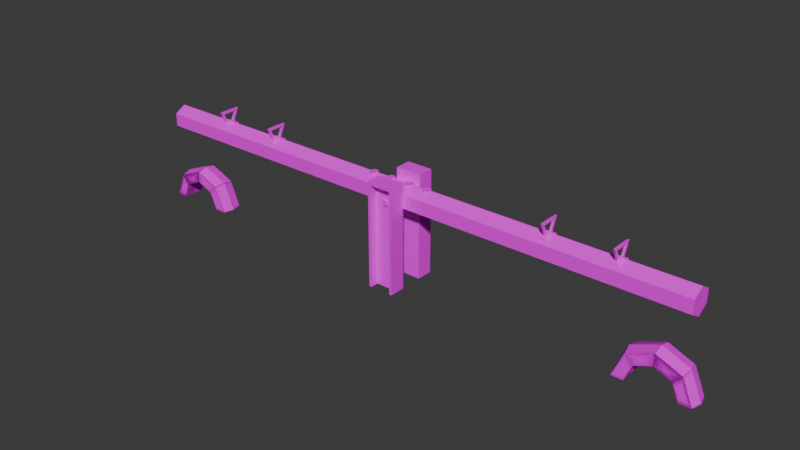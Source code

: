 # Source: Seesaw01.blend  (saved by Blender 4.1.24; exported with 4.5.12 LTS)
import bpy
from mathutils import Matrix  # noqa: F401  (used for matrix-valued properties, if any)

bpy.ops.wm.read_factory_settings(use_empty=True)
scene = bpy.context.scene
scene.name = 'Scene'

# ---- collections
col_collection = bpy.data.collections.new('Collection'); scene.collection.children.link(col_collection)

# ---- images (referenced by path relative to the original .blend; pixels are not part of the script)
import os
ASSET_DIR = os.environ.get("B2B_ASSET_DIR", "")  # directory of the original .blend (textures are referenced by path, not embedded)
HERE = os.path.dirname(os.path.abspath(__file__))  # packed textures are extracted next to this script under _unpacked/

def load_image(name, relpath, width, height, colorspace="sRGB"):
    """Load a texture the original file referenced (path relative to the .blend, or extracted next to this script)."""
    p = next((c for c in (os.path.join(HERE, relpath), os.path.join(ASSET_DIR, relpath)) if relpath and os.path.exists(c)), "")
    if p:
        img = bpy.data.images.load(p, check_existing=True)
        img.name = name
    else:  # same state as the original file: an image datablock whose file is absent (Cycles renders it pink)
        img = bpy.data.images.new(name, width, height)
        img.source = "FILE"
        img.filepath = "//" + (relpath or name)
    img.colorspace_settings.name = colorspace
    return img
img_seesawswing01_a_png = load_image('SeesawSwing01_a.png', 'SeesawSwing01_a.png', 1024, 1024, 'sRGB')

# ---- materials (node trees are filled in below, after node groups)
mat_material = bpy.data.materials.new('Material')
mat_material.alpha_threshold = 0.0
mat_material.use_transparent_shadow = False
mat_material.roughness = 0.5
mat_material.line_color = (0.0, 0.0, 0.0, 1.0)

# ---- material node trees
mat_material.use_nodes = True; mat_material.node_tree.nodes.clear()
_N = mat_material.node_tree.nodes; _L = mat_material.node_tree.links
n0 = _N.new('ShaderNodeOutputMaterial'); n0.name = 'Material Output'; n0.location = (300, 300)
n1 = _N.new('ShaderNodeBsdfPrincipled'); n1.name = 'Principled BSDF'; n1.location = (10, 300)
n1.inputs[3].default_value = 1.45
n1.inputs[13].default_value = 0.05
n2 = _N.new('ShaderNodeTexImage'); n2.name = 'Image Texture'; n2.location = (-280, 280)
n2.image = img_seesawswing01_a_png
n2.interpolation = 'Closest'
_L.new(n1.outputs[0], n0.inputs[0])
_L.new(n2.outputs[0], n1.inputs[0])
n0.is_active_output = True

# ---- world
world_world = bpy.data.worlds.new('World'); scene.world = world_world
world_world.use_nodes = True; world_world.node_tree.nodes.clear()
_N = world_world.node_tree.nodes; _L = world_world.node_tree.links
n0 = _N.new('ShaderNodeOutputWorld'); n0.name = 'World Output'; n0.location = (300, 300)
n1 = _N.new('ShaderNodeBackground'); n1.name = 'Background'; n1.location = (10, 300)
n1.inputs[0].default_value = (0.05088, 0.05088, 0.05088, 1.0)
_L.new(n1.outputs[0], n0.inputs[0])
n0.is_active_output = True
world_world.color = (0.05088, 0.05088, 0.05088)
world_world.use_sun_shadow = False
world_world.sun_shadow_jitter_overblur = 0.0

# ---- meshes
me_cylinder = bpy.data.meshes.new('Cylinder')
me_cylinder.from_pydata([(-4.4, 0.1732, 0.125), (4.4, 0.1732, 0.125), (-4.4, 0.1732, -0.075), (4.4, 0.1732, -0.075), (-4.4, -1.106e-08, -0.175), (4.4, -1.106e-08, -0.175), (-4.4, -0.1732, -0.075), (4.4, -0.1732, -0.075), (-4.4, -0.1732, 0.125), (4.4, -0.1732, 0.125), (-4.4, 3.844e-09, 0.225), (4.4, 3.844e-09, 0.225), (7.637e-09, -0.2982, 0.05), (7.637e-09, -0.3232, 0.05), (0.0433, -0.2982, 0.025), (0.0433, -0.3232, 0.025), (0.0433, -0.2982, -0.025), (0.0433, -0.3232, -0.025), (7.637e-09, -0.2982, -0.05), (7.637e-09, -0.3232, -0.05), (-0.0433, -0.2982, -0.025), (-0.0433, -0.3232, -0.025), (-0.0433, -0.2982, 0.025), (-0.0433, -0.3232, 0.025), (3.3, -0.125, 0.14), (3.3, -0.125, 0.1775), (3.3, 0.125, 0.14), (3.3, 0.125, 0.1775), (3.4, -0.125, 0.14), (3.4, -0.125, 0.1775), (3.4, 0.125, 0.14), (3.4, 0.125, 0.1775), (3.3, -3.607e-09, 0.14), (3.3, 3.844e-09, 0.24), (3.4, 3.844e-09, 0.14), (3.4, -3.607e-09, 0.24), (3.336, -0.07975, 0.2001), (3.364, -0.07975, 0.2001), (3.336, -0.04525, 0.2174), (3.364, -0.04525, 0.2174), (3.364, -0.1125, 0.359), (3.364, -0.1657, 0.3937), (3.336, -0.1657, 0.3937), (3.336, -0.1125, 0.359), (3.364, 1.082e-07, 0.3976), (3.336, 1.082e-07, 0.3976), (3.336, 1.082e-07, 0.359), (3.336, 0.07975, 0.2001), (3.364, 0.07975, 0.2001), (3.336, 0.04525, 0.2174), (3.364, 0.04525, 0.2174), (3.364, 0.1125, 0.359), (3.364, 0.1657, 0.3937), (3.336, 0.1657, 0.3937), (3.336, 0.1125, 0.359), (3.364, 1.082e-07, 0.359), (2.3, 0.125, 0.14), (2.3, 0.125, 0.1775), (2.3, -0.125, 0.14), (2.3, -0.125, 0.1775), (2.4, 0.125, 0.14), (2.4, 0.125, 0.1775), (2.4, -0.125, 0.14), (2.4, -0.125, 0.1775), (2.3, 1.325e-07, 0.14), (2.3, 1.251e-07, 0.24), (2.4, 1.251e-07, 0.14), (2.4, 1.325e-07, 0.24), (2.336, 0.07975, 0.2001), (2.364, 0.07975, 0.2001), (2.336, 0.04525, 0.2174), (2.364, 0.04525, 0.2174), (2.364, 0.1125, 0.359), (2.364, 0.1657, 0.3937), (2.336, 0.1657, 0.3937), (2.336, 0.1125, 0.359), (2.364, 2.077e-08, 0.3976), (2.336, 2.077e-08, 0.3976), (2.336, 2.077e-08, 0.359), (2.336, -0.07975, 0.2001), (2.364, -0.07975, 0.2001), (2.336, -0.04525, 0.2174), (2.364, -0.04525, 0.2174), (2.364, -0.1125, 0.359), (2.364, -0.1657, 0.3937), (2.336, -0.1657, 0.3937), (2.336, -0.1125, 0.359), (2.364, 2.077e-08, 0.359), (-3.3, -0.125, 0.14), (-3.3, -0.125, 0.1775), (-3.3, 0.125, 0.14), (-3.3, 0.125, 0.1775), (-3.4, -0.125, 0.14), (-3.4, -0.125, 0.1775), (-3.4, 0.125, 0.14), (-3.4, 0.125, 0.1775), (-3.3, -3.607e-09, 0.14), (-3.3, 3.844e-09, 0.24), (-3.4, 3.844e-09, 0.14), (-3.4, -3.607e-09, 0.24), (-3.336, -0.07975, 0.2001), (-3.364, -0.07975, 0.2001), (-3.336, -0.04525, 0.2174), (-3.364, -0.04525, 0.2174), (-3.364, -0.1125, 0.359), (-3.364, -0.1657, 0.3937), (-3.336, -0.1657, 0.3937), (-3.336, -0.1125, 0.359), (-3.364, 1.082e-07, 0.3976), (-3.336, 1.082e-07, 0.3976), (-3.336, 1.082e-07, 0.359), (-3.336, 0.07975, 0.2001), (-3.364, 0.07975, 0.2001), (-3.336, 0.04525, 0.2174), (-3.364, 0.04525, 0.2174), (-3.364, 0.1125, 0.359), (-3.364, 0.1657, 0.3937), (-3.336, 0.1657, 0.3937), (-3.336, 0.1125, 0.359), (-3.364, 1.082e-07, 0.359), (-2.3, 0.125, 0.14), (-2.3, 0.125, 0.1775), (-2.3, -0.125, 0.14), (-2.3, -0.125, 0.1775), (-2.4, 0.125, 0.14), (-2.4, 0.125, 0.1775), (-2.4, -0.125, 0.14), (-2.4, -0.125, 0.1775), (-2.3, 1.325e-07, 0.14), (-2.3, 1.251e-07, 0.24), (-2.4, 1.251e-07, 0.14), (-2.4, 1.325e-07, 0.24), (-2.336, 0.07975, 0.2001), (-2.364, 0.07975, 0.2001), (-2.336, 0.04525, 0.2174), (-2.364, 0.04525, 0.2174), (-2.364, 0.1125, 0.359), (-2.364, 0.1657, 0.3937), (-2.336, 0.1657, 0.3937), (-2.336, 0.1125, 0.359), (-2.364, 2.077e-08, 0.3976), (-2.336, 2.077e-08, 0.3976), (-2.336, 2.077e-08, 0.359), (-2.336, -0.07975, 0.2001), (-2.364, -0.07975, 0.2001), (-2.336, -0.04525, 0.2174), (-2.364, -0.04525, 0.2174), (-2.364, -0.1125, 0.359), (-2.364, -0.1657, 0.3937), (-2.336, -0.1657, 0.3937), (-2.336, -0.1125, 0.359), (-2.364, 2.077e-08, 0.359), (-0.4594, 0.06754, 0.225), (-0.4594, 0.06754, 0.1775), (0.4594, 0.06754, 0.1775), (0.4594, 0.06754, 0.225), (0.5071, 0.04776, 0.1775), (0.5071, 0.04776, 0.225), (0.5269, 2.033e-08, 0.1775), (0.5269, 2.033e-08, 0.225), (0.5071, -0.04776, 0.1775), (0.5071, -0.04776, 0.225), (0.4594, -0.06754, 0.1775), (0.4594, -0.06754, 0.225), (0.4116, -0.04776, 0.1775), (0.4116, -0.04776, 0.225), (0.3918, 2.033e-08, 0.1775), (0.3918, 2.033e-08, 0.225), (0.4116, 0.04776, 0.1775), (0.4116, 0.04776, 0.225), (-0.4116, 0.04776, 0.1775), (-0.4116, 0.04776, 0.225), (-0.3918, 2.033e-08, 0.1775), (-0.3918, 2.033e-08, 0.225), (-0.4116, -0.04776, 0.1775), (-0.4116, -0.04776, 0.225), (-0.4594, -0.06754, 0.1775), (-0.4594, -0.06754, 0.225), (-0.5071, -0.04776, 0.1775), (-0.5071, -0.04776, 0.225), (-0.5269, 2.033e-08, 0.1775), (-0.5269, 2.033e-08, 0.225), (-0.5071, 0.04776, 0.1775), (-0.5071, 0.04776, 0.225), (-0.1594, 0.06754, 0.225), (-0.1594, 0.06754, 0.1775), (-0.1116, 0.04776, 0.1775), (-0.1116, 0.04776, 0.225), (-0.09183, 2.033e-08, 0.1775), (-0.09183, 2.033e-08, 0.225), (-0.1116, -0.04776, 0.1775), (-0.1116, -0.04776, 0.225), (-0.1594, -0.06754, 0.1775), (-0.1594, -0.06754, 0.225), (-0.2071, -0.04776, 0.1775), (-0.2071, -0.04776, 0.225), (-0.2269, 2.033e-08, 0.1775), (-0.2269, 2.033e-08, 0.225), (-0.2071, 0.04776, 0.1775), (-0.2071, 0.04776, 0.225), (0.1594, 0.06754, 0.225), (0.1594, 0.06754, 0.1775), (0.2071, 0.04776, 0.1775), (0.2071, 0.04776, 0.225), (0.2269, 2.033e-08, 0.1775), (0.2269, 2.033e-08, 0.225), (0.2071, -0.04776, 0.1775), (0.2071, -0.04776, 0.225), (0.1594, -0.06754, 0.1775), (0.1594, -0.06754, 0.225), (0.1116, -0.04776, 0.1775), (0.1116, -0.04776, 0.225), (0.09184, 2.033e-08, 0.1775), (0.09184, 2.033e-08, 0.225), (0.1116, 0.04776, 0.1775), (0.1116, 0.04776, 0.225), (7.637e-09, 0.2982, 0.05), (7.637e-09, 0.3232, 0.05), (0.0433, 0.2982, 0.025), (0.0433, 0.3232, 0.025), (0.0433, 0.2982, -0.025), (0.0433, 0.3232, -0.025), (7.637e-09, 0.2982, -0.05), (7.637e-09, 0.3232, -0.05), (-0.0433, 0.2982, -0.025), (-0.0433, 0.3232, -0.025), (-0.0433, 0.2982, 0.025), (-0.0433, 0.3232, 0.025)], [], [(0, 1, 3, 2), (2, 3, 5, 4), (4, 5, 7, 6), (6, 7, 9, 8), (3, 1, 11, 9, 7, 5), (8, 9, 11, 10), (10, 11, 1, 0), (0, 2, 4, 6, 8, 10), (12, 13, 15, 14), (14, 15, 17, 16), (16, 17, 19, 18), (18, 19, 21, 20), (15, 13, 23, 21, 19, 17), (20, 21, 23, 22), (22, 23, 13, 12), (32, 33, 27, 26), (26, 27, 31, 30), (34, 35, 29, 28), (28, 29, 25, 24), (32, 34, 28, 24), (35, 33, 25, 29), (31, 27, 33, 35), (26, 30, 34, 32), (30, 31, 35, 34), (24, 25, 33, 32), (50, 49, 54, 51), (40, 43, 46, 55), (39, 38, 43, 40), (36, 37, 41, 42), (38, 36, 42, 43), (37, 39, 40, 41), (51, 54, 46, 55), (42, 41, 44, 45), (43, 42, 45, 46), (41, 40, 55, 44), (47, 48, 52, 53), (49, 47, 53, 54), (48, 50, 51, 52), (53, 52, 44, 45), (54, 53, 45, 46), (52, 51, 55, 44), (64, 65, 59, 58), (58, 59, 63, 62), (66, 67, 61, 60), (60, 61, 57, 56), (64, 66, 60, 56), (67, 65, 57, 61), (63, 59, 65, 67), (58, 62, 66, 64), (62, 63, 67, 66), (56, 57, 65, 64), (82, 81, 86, 83), (72, 75, 78, 87), (71, 70, 75, 72), (68, 69, 73, 74), (70, 68, 74, 75), (69, 71, 72, 73), (83, 86, 78, 87), (74, 73, 76, 77), (75, 74, 77, 78), (73, 72, 87, 76), (79, 80, 84, 85), (81, 79, 85, 86), (80, 82, 83, 84), (85, 84, 76, 77), (86, 85, 77, 78), (84, 83, 87, 76), (96, 90, 91, 97), (90, 94, 95, 91), (98, 92, 93, 99), (92, 88, 89, 93), (96, 88, 92, 98), (99, 93, 89, 97), (95, 99, 97, 91), (90, 96, 98, 94), (94, 98, 99, 95), (88, 96, 97, 89), (114, 115, 118, 113), (104, 119, 110, 107), (103, 104, 107, 102), (100, 106, 105, 101), (102, 107, 106, 100), (101, 105, 104, 103), (115, 119, 110, 118), (106, 109, 108, 105), (107, 110, 109, 106), (105, 108, 119, 104), (111, 117, 116, 112), (113, 118, 117, 111), (112, 116, 115, 114), (117, 109, 108, 116), (118, 110, 109, 117), (116, 108, 119, 115), (128, 122, 123, 129), (122, 126, 127, 123), (130, 124, 125, 131), (124, 120, 121, 125), (128, 120, 124, 130), (131, 125, 121, 129), (127, 131, 129, 123), (122, 128, 130, 126), (126, 130, 131, 127), (120, 128, 129, 121), (146, 147, 150, 145), (136, 151, 142, 139), (135, 136, 139, 134), (132, 138, 137, 133), (134, 139, 138, 132), (133, 137, 136, 135), (147, 151, 142, 150), (138, 141, 140, 137), (139, 142, 141, 138), (137, 140, 151, 136), (143, 149, 148, 144), (145, 150, 149, 143), (144, 148, 147, 146), (149, 141, 140, 148), (150, 142, 141, 149), (148, 140, 151, 147), (188, 189, 191, 190), (180, 181, 183, 182), (154, 155, 157, 156), (186, 187, 189, 188), (171, 152, 183, 181, 179, 177, 175, 173), (156, 157, 159, 158), (192, 193, 195, 194), (178, 179, 181, 180), (158, 159, 161, 160), (194, 195, 197, 196), (176, 177, 179, 178), (160, 161, 163, 162), (187, 184, 199, 197, 195, 193, 191, 189), (174, 175, 177, 176), (162, 163, 165, 164), (196, 197, 199, 198), (172, 173, 175, 174), (164, 165, 167, 166), (157, 155, 169, 167, 165, 163, 161, 159), (170, 171, 173, 172), (166, 167, 169, 168), (190, 191, 193, 192), (182, 183, 152, 153), (168, 169, 155, 154), (153, 152, 171, 170), (198, 199, 184, 185), (185, 184, 187, 186), (204, 205, 207, 206), (202, 203, 205, 204), (208, 209, 211, 210), (210, 211, 213, 212), (203, 200, 215, 213, 211, 209, 207, 205), (212, 213, 215, 214), (206, 207, 209, 208), (214, 215, 200, 201), (201, 200, 203, 202), (216, 217, 219, 218), (218, 219, 221, 220), (220, 221, 223, 222), (222, 223, 225, 224), (219, 217, 227, 225, 223, 221), (224, 225, 227, 226), (226, 227, 217, 216)])
_uv = me_cylinder.uv_layers.new(name='UVMap')
_uv.uv.foreach_set('vector', [1.0, 0.8, 0.0, 0.7983, 0.0, 0.6773, 1.0, 0.679, 1.0, 0.8252, 0.0, 0.8235, 0.0, 0.7277, 1.0, 0.7294, 1.0, 0.6471, 0.0, 0.6471, 0.0, 0.7345, 1.0, 0.7328, 1.0, 0.8252, 0.0, 0.8252, 0.0, 0.7345, 1.0, 0.7361, 0.2427, 0.7798, 0.2276, 0.8252, 0.2127, 0.7798, 0.2127, 0.6908, 0.2276, 0.6454, 0.2427, 0.6908, 1.0, 1.001, 0.0, 0.9992, 0.0, 0.9176, 1.0, 0.9193, 1.0, 0.9193, 0.0, 0.9176, 0.0, 0.8235, 1.0, 0.8252, 0.2427, 0.6908, 0.2576, 0.6454, 0.2724, 0.6908, 0.2724, 0.7798, 0.2576, 0.8252, 0.2427, 0.7798, 0.4877, 0.2639, 0.4884, 0.2538, 0.4923, 0.2639, 0.491, 0.2739, 0.4932, 0.2739, 0.4923, 0.2639, 0.4958, 0.2538, 0.4964, 0.2639, 0.4977, 0.2538, 0.4958, 0.2538, 0.4958, 0.2353, 0.4977, 0.2353, 0.4964, 0.2252, 0.4958, 0.2353, 0.4923, 0.2252, 0.4932, 0.2151, 0.4923, 0.2639, 0.4884, 0.2538, 0.4884, 0.2353, 0.4923, 0.2252, 0.4958, 0.2353, 0.4958, 0.2538, 0.491, 0.2151, 0.4923, 0.2252, 0.4884, 0.2353, 0.4877, 0.2252, 0.4864, 0.2353, 0.4884, 0.2353, 0.4884, 0.2538, 0.4864, 0.2538, 0.4816, 0.1345, 0.4923, 0.1361, 0.4858, 0.205, 0.4816, 0.205, 0.4916, 0.1697, 0.4881, 0.1697, 0.4881, 0.1176, 0.4916, 0.1176, 0.4923, 0.1345, 0.5029, 0.1345, 0.4961, 0.205, 0.4923, 0.205, 0.4916, 0.1176, 0.4955, 0.1176, 0.4955, 0.1697, 0.4916, 0.1697, 0.125, 0.625, 0.375, 0.625, 0.375, 0.75, 0.125, 0.75, 0.4874, 0.1227, 0.4987, 0.1244, 0.4987, 0.2067, 0.4874, 0.2067, 0.4874, 0.04034, 0.4987, 0.04034, 0.4987, 0.1244, 0.4874, 0.1227, 0.125, 0.5, 0.375, 0.5, 0.375, 0.625, 0.125, 0.625, 0.4923, 0.06555, 0.4961, 0.06555, 0.5029, 0.1345, 0.4923, 0.1345, 0.4816, 0.06555, 0.4858, 0.06555, 0.4923, 0.1361, 0.4816, 0.1345, 0.4855, 0.07395, 0.4877, 0.07395, 0.4877, 0.1395, 0.4855, 0.1395, 0.4855, 0.1395, 0.4877, 0.1395, 0.4877, 0.1882, 0.4855, 0.1882, 0.4855, 0.07395, 0.4877, 0.07395, 0.4877, 0.1395, 0.4855, 0.1395, 0.4832, 0.07395, 0.4855, 0.07395, 0.4855, 0.163, 0.4832, 0.163, 0.4852, 0.1412, 0.4826, 0.1412, 0.4826, 0.07227, 0.4848, 0.08908, 0.4923, 0.07227, 0.4948, 0.07227, 0.4945, 0.1244, 0.4923, 0.1412, 0.4855, 0.1395, 0.4877, 0.1395, 0.4877, 0.1882, 0.4855, 0.1882, 0.4832, 0.163, 0.4855, 0.163, 0.4855, 0.2336, 0.4832, 0.2336, 0.4848, 0.08908, 0.4826, 0.07227, 0.4923, 0.09244, 0.4913, 0.1042, 0.4923, 0.1412, 0.4945, 0.1244, 0.501, 0.1092, 0.5019, 0.121, 0.4832, 0.07395, 0.4855, 0.07395, 0.4855, 0.163, 0.4832, 0.163, 0.4852, 0.1412, 0.4826, 0.1412, 0.4826, 0.07227, 0.4848, 0.08908, 0.4923, 0.07227, 0.4948, 0.07227, 0.4945, 0.1244, 0.4923, 0.1412, 0.4832, 0.163, 0.4855, 0.163, 0.4855, 0.2336, 0.4832, 0.2336, 0.4848, 0.08908, 0.4826, 0.07227, 0.4923, 0.09244, 0.4913, 0.1042, 0.4923, 0.1412, 0.4945, 0.1244, 0.501, 0.1092, 0.5019, 0.121, 0.4816, 0.1345, 0.4923, 0.1361, 0.4858, 0.205, 0.4816, 0.205, 0.4916, 0.1697, 0.4881, 0.1697, 0.4881, 0.1176, 0.4916, 0.1176, 0.4923, 0.1345, 0.5029, 0.1345, 0.4961, 0.205, 0.4923, 0.205, 0.4916, 0.1176, 0.4955, 0.1176, 0.4955, 0.1697, 0.4916, 0.1697, 0.125, 0.625, 0.375, 0.625, 0.375, 0.75, 0.125, 0.75, 0.4874, 0.1227, 0.4987, 0.1244, 0.4987, 0.2067, 0.4874, 0.2067, 0.4874, 0.04034, 0.4987, 0.04034, 0.4987, 0.1244, 0.4874, 0.1227, 0.125, 0.5, 0.375, 0.5, 0.375, 0.625, 0.125, 0.625, 0.4923, 0.06555, 0.4961, 0.06555, 0.5029, 0.1345, 0.4923, 0.1345, 0.4816, 0.06555, 0.4858, 0.06555, 0.4923, 0.1361, 0.4816, 0.1345, 0.4855, 0.07395, 0.4877, 0.07395, 0.4877, 0.1395, 0.4855, 0.1395, 0.4855, 0.1395, 0.4877, 0.1395, 0.4877, 0.1882, 0.4855, 0.1882, 0.4855, 0.07395, 0.4877, 0.07395, 0.4877, 0.1395, 0.4855, 0.1395, 0.4832, 0.07395, 0.4855, 0.07395, 0.4855, 0.163, 0.4832, 0.163, 0.4852, 0.1412, 0.4826, 0.1412, 0.4826, 0.07227, 0.4848, 0.08908, 0.4923, 0.07227, 0.4948, 0.07227, 0.4945, 0.1244, 0.4923, 0.1412, 0.4855, 0.1395, 0.4877, 0.1395, 0.4877, 0.1882, 0.4855, 0.1882, 0.4832, 0.163, 0.4855, 0.163, 0.4855, 0.2336, 0.4832, 0.2336, 0.4848, 0.08908, 0.4826, 0.07227, 0.4923, 0.09244, 0.4913, 0.1042, 0.4923, 0.1412, 0.4945, 0.1244, 0.501, 0.1092, 0.5019, 0.121, 0.4832, 0.07395, 0.4855, 0.07395, 0.4855, 0.163, 0.4832, 0.163, 0.4852, 0.1412, 0.4826, 0.1412, 0.4826, 0.07227, 0.4848, 0.08908, 0.4923, 0.07227, 0.4948, 0.07227, 0.4945, 0.1244, 0.4923, 0.1412, 0.4832, 0.163, 0.4855, 0.163, 0.4855, 0.2336, 0.4832, 0.2336, 0.4848, 0.08908, 0.4826, 0.07227, 0.4923, 0.09244, 0.4913, 0.1042, 0.4923, 0.1412, 0.4945, 0.1244, 0.501, 0.1092, 0.5019, 0.121, 0.4816, 0.1345, 0.4816, 0.205, 0.4858, 0.205, 0.4923, 0.1361, 0.4916, 0.1697, 0.4916, 0.1176, 0.4881, 0.1176, 0.4881, 0.1697, 0.4923, 0.1345, 0.4923, 0.205, 0.4961, 0.205, 0.5029, 0.1345, 0.4916, 0.1176, 0.4916, 0.1697, 0.4955, 0.1697, 0.4955, 0.1176, 0.125, 0.625, 0.125, 0.75, 0.375, 0.75, 0.375, 0.625, 0.4874, 0.1227, 0.4874, 0.2067, 0.4987, 0.2067, 0.4987, 0.1244, 0.4874, 0.04034, 0.4874, 0.1227, 0.4987, 0.1244, 0.4987, 0.04034, 0.125, 0.5, 0.125, 0.625, 0.375, 0.625, 0.375, 0.5, 0.4923, 0.06555, 0.4923, 0.1345, 0.5029, 0.1345, 0.4961, 0.06555, 0.4816, 0.06555, 0.4816, 0.1345, 0.4923, 0.1361, 0.4858, 0.06555, 0.4855, 0.07395, 0.4855, 0.1395, 0.4877, 0.1395, 0.4877, 0.07395, 0.4855, 0.1395, 0.4855, 0.1882, 0.4877, 0.1882, 0.4877, 0.1395, 0.4855, 0.07395, 0.4855, 0.1395, 0.4877, 0.1395, 0.4877, 0.07395, 0.4832, 0.07395, 0.4832, 0.163, 0.4855, 0.163, 0.4855, 0.07395, 0.4852, 0.1412, 0.4848, 0.08908, 0.4826, 0.07227, 0.4826, 0.1412, 0.4923, 0.07227, 0.4923, 0.1412, 0.4945, 0.1244, 0.4948, 0.07227, 0.4855, 0.1395, 0.4855, 0.1882, 0.4877, 0.1882, 0.4877, 0.1395, 0.4832, 0.163, 0.4832, 0.2336, 0.4855, 0.2336, 0.4855, 0.163, 0.4848, 0.08908, 0.4913, 0.1042, 0.4923, 0.09244, 0.4826, 0.07227, 0.4923, 0.1412, 0.5019, 0.121, 0.501, 0.1092, 0.4945, 0.1244, 0.4832, 0.07395, 0.4832, 0.163, 0.4855, 0.163, 0.4855, 0.07395, 0.4852, 0.1412, 0.4848, 0.08908, 0.4826, 0.07227, 0.4826, 0.1412, 0.4923, 0.07227, 0.4923, 0.1412, 0.4945, 0.1244, 0.4948, 0.07227, 0.4832, 0.163, 0.4832, 0.2336, 0.4855, 0.2336, 0.4855, 0.163, 0.4848, 0.08908, 0.4913, 0.1042, 0.4923, 0.09244, 0.4826, 0.07227, 0.4923, 0.1412, 0.5019, 0.121, 0.501, 0.1092, 0.4945, 0.1244, 0.4816, 0.1345, 0.4816, 0.205, 0.4858, 0.205, 0.4923, 0.1361, 0.4916, 0.1697, 0.4916, 0.1176, 0.4881, 0.1176, 0.4881, 0.1697, 0.4923, 0.1345, 0.4923, 0.205, 0.4961, 0.205, 0.5029, 0.1345, 0.4916, 0.1176, 0.4916, 0.1697, 0.4955, 0.1697, 0.4955, 0.1176, 0.125, 0.625, 0.125, 0.75, 0.375, 0.75, 0.375, 0.625, 0.4874, 0.1227, 0.4874, 0.2067, 0.4987, 0.2067, 0.4987, 0.1244, 0.4874, 0.04034, 0.4874, 0.1227, 0.4987, 0.1244, 0.4987, 0.04034, 0.125, 0.5, 0.125, 0.625, 0.375, 0.625, 0.375, 0.5, 0.4923, 0.06555, 0.4923, 0.1345, 0.5029, 0.1345, 0.4961, 0.06555, 0.4816, 0.06555, 0.4816, 0.1345, 0.4923, 0.1361, 0.4858, 0.06555, 0.4855, 0.07395, 0.4855, 0.1395, 0.4877, 0.1395, 0.4877, 0.07395, 0.4855, 0.1395, 0.4855, 0.1882, 0.4877, 0.1882, 0.4877, 0.1395, 0.4855, 0.07395, 0.4855, 0.1395, 0.4877, 0.1395, 0.4877, 0.07395, 0.4832, 0.07395, 0.4832, 0.163, 0.4855, 0.163, 0.4855, 0.07395, 0.4852, 0.1412, 0.4848, 0.08908, 0.4826, 0.07227, 0.4826, 0.1412, 0.4923, 0.07227, 0.4923, 0.1412, 0.4945, 0.1244, 0.4948, 0.07227, 0.4855, 0.1395, 0.4855, 0.1882, 0.4877, 0.1882, 0.4877, 0.1395, 0.4832, 0.163, 0.4832, 0.2336, 0.4855, 0.2336, 0.4855, 0.163, 0.4848, 0.08908, 0.4913, 0.1042, 0.4923, 0.09244, 0.4826, 0.07227, 0.4923, 0.1412, 0.5019, 0.121, 0.501, 0.1092, 0.4945, 0.1244, 0.4832, 0.07395, 0.4832, 0.163, 0.4855, 0.163, 0.4855, 0.07395, 0.4852, 0.1412, 0.4848, 0.08908, 0.4826, 0.07227, 0.4826, 0.1412, 0.4923, 0.07227, 0.4923, 0.1412, 0.4945, 0.1244, 0.4948, 0.07227, 0.4832, 0.163, 0.4832, 0.2336, 0.4855, 0.2336, 0.4855, 0.163, 0.4848, 0.08908, 0.4913, 0.1042, 0.4923, 0.09244, 0.4826, 0.07227, 0.4923, 0.1412, 0.5019, 0.121, 0.501, 0.1092, 0.4945, 0.1244, 0.5065, 0.1882, 0.5107, 0.1882, 0.5107, 0.2118, 0.5065, 0.2118, 0.5065, 0.09076, 0.5107, 0.09076, 0.5107, 0.1143, 0.5065, 0.1143, 0.5065, 0.1378, 0.5107, 0.1378, 0.5107, 0.163, 0.5065, 0.163, 0.5065, 0.163, 0.5107, 0.163, 0.5107, 0.1882, 0.5065, 0.1882, 0.551, 0.8857, 0.5558, 0.8857, 0.5594, 0.9042, 0.5594, 0.9294, 0.5558, 0.9479, 0.551, 0.9479, 0.5474, 0.9294, 0.5474, 0.9042, 0.5065, 0.163, 0.5107, 0.163, 0.5107, 0.1882, 0.5065, 0.1882, 0.5065, 0.237, 0.5107, 0.237, 0.5107, 0.2605, 0.5065, 0.2605, 0.5065, 0.2605, 0.5107, 0.2605, 0.5107, 0.284, 0.5065, 0.284, 0.5065, 0.1882, 0.5107, 0.1882, 0.5107, 0.2118, 0.5065, 0.2118, 0.5065, 0.2605, 0.5107, 0.2605, 0.5107, 0.284, 0.5065, 0.284, 0.5065, 0.237, 0.5107, 0.237, 0.5107, 0.2605, 0.5065, 0.2605, 0.5065, 0.2118, 0.5107, 0.2118, 0.5107, 0.237, 0.5065, 0.237, 0.551, 0.8857, 0.5558, 0.8857, 0.5594, 0.9042, 0.5594, 0.9294, 0.5558, 0.9479, 0.551, 0.9479, 0.5474, 0.9294, 0.5474, 0.9042, 0.5065, 0.2118, 0.5107, 0.2118, 0.5107, 0.237, 0.5065, 0.237, 0.5065, 0.237, 0.5107, 0.237, 0.5107, 0.2605, 0.5065, 0.2605, 0.5065, 0.09076, 0.5107, 0.09076, 0.5107, 0.1143, 0.5065, 0.1143, 0.5065, 0.1882, 0.5107, 0.1882, 0.5107, 0.2118, 0.5065, 0.2118, 0.5065, 0.2605, 0.5107, 0.2605, 0.5107, 0.284, 0.5065, 0.284, 0.551, 0.8857, 0.5558, 0.8857, 0.5594, 0.9042, 0.5594, 0.9294, 0.5558, 0.9479, 0.551, 0.9479, 0.5474, 0.9294, 0.5474, 0.9042, 0.5065, 0.163, 0.5107, 0.163, 0.5107, 0.1882, 0.5065, 0.1882, 0.5065, 0.09076, 0.5107, 0.09076, 0.5107, 0.1143, 0.5065, 0.1143, 0.5065, 0.2118, 0.5107, 0.2118, 0.5107, 0.237, 0.5065, 0.237, 0.5065, 0.1143, 0.5107, 0.1143, 0.5107, 0.1378, 0.5065, 0.1378, 0.5065, 0.1143, 0.5107, 0.1143, 0.5107, 0.1378, 0.5065, 0.1378, 0.5065, 0.1378, 0.5107, 0.1378, 0.5107, 0.163, 0.5065, 0.163, 0.5065, 0.1143, 0.5107, 0.1143, 0.5107, 0.1378, 0.5065, 0.1378, 0.5065, 0.1378, 0.5107, 0.1378, 0.5107, 0.163, 0.5065, 0.163, 0.5065, 0.1882, 0.5107, 0.1882, 0.5107, 0.2118, 0.5065, 0.2118, 0.5065, 0.163, 0.5107, 0.163, 0.5107, 0.1882, 0.5065, 0.1882, 0.5065, 0.237, 0.5107, 0.237, 0.5107, 0.2605, 0.5065, 0.2605, 0.5065, 0.2605, 0.5107, 0.2605, 0.5107, 0.284, 0.5065, 0.284, 0.551, 0.8857, 0.5558, 0.8857, 0.5594, 0.9042, 0.5594, 0.9294, 0.5558, 0.9479, 0.551, 0.9479, 0.5474, 0.9294, 0.5474, 0.9042, 0.5065, 0.09076, 0.5107, 0.09076, 0.5107, 0.1143, 0.5065, 0.1143, 0.5065, 0.2118, 0.5107, 0.2118, 0.5107, 0.237, 0.5065, 0.237, 0.5065, 0.1143, 0.5107, 0.1143, 0.5107, 0.1378, 0.5065, 0.1378, 0.5065, 0.1378, 0.5107, 0.1378, 0.5107, 0.163, 0.5065, 0.163, 0.4877, 0.2639, 0.4884, 0.2538, 0.4923, 0.2639, 0.491, 0.2739, 0.4932, 0.2739, 0.4923, 0.2639, 0.4958, 0.2538, 0.4964, 0.2639, 0.4977, 0.2538, 0.4958, 0.2538, 0.4958, 0.2353, 0.4977, 0.2353, 0.4964, 0.2252, 0.4958, 0.2353, 0.4923, 0.2252, 0.4932, 0.2151, 0.4923, 0.2639, 0.4884, 0.2538, 0.4884, 0.2353, 0.4923, 0.2252, 0.4958, 0.2353, 0.4958, 0.2538, 0.491, 0.2151, 0.4923, 0.2252, 0.4884, 0.2353, 0.4877, 0.2252, 0.4864, 0.2353, 0.4884, 0.2353, 0.4884, 0.2538, 0.4864, 0.2538])
me_cylinder.materials.append(mat_material)
me_cylinder.update()
me_cube_001 = bpy.data.meshes.new('Cube.001')
me_cube_001.from_pydata([(-0.2, -0.4232, 0.0), (-0.2, -0.4232, 1.55), (-0.2, -0.1732, 0.0), (-0.2, -0.1732, 1.55), (0.2, -0.4232, 0.0), (0.2, -0.4232, 1.55), (0.2, -0.1732, 0.0), (0.2, -0.1732, 1.55), (-0.16, -0.4232, -5.96e-08), (-0.16, -0.4232, 1.55), (0.16, -0.4232, 1.55), (0.16, -0.4232, -5.96e-08), (-0.16, -0.2982, -5.96e-08), (-0.16, -0.2982, 1.55), (0.16, -0.2982, 1.55), (0.16, -0.2982, -5.96e-08), (-0.2, -0.4232, 1.6), (-0.2, -0.1732, 1.6), (0.2, -0.1732, 1.6), (0.2, -0.4232, 1.6), (4.586, 0.0, -7.451e-08), (4.542, -0.1603, -7.451e-08), (4.362, -0.1637, -7.451e-08), (4.377, 0.0, -4.47e-08), (4.362, 0.1637, -4.47e-08), (4.542, 0.1603, -4.47e-08), (4.414, 0.0, 0.4143), (4.383, -0.1603, 0.3831), (4.256, -0.1637, 0.2562), (4.27, 0.0, 0.2627), (4.256, 0.1637, 0.2562), (4.383, 0.1603, 0.3831), (4.0, 0.0, 0.5859), (4.0, -0.1603, 0.5418), (4.0, -0.1637, 0.3624), (4.0, 0.0, 0.3751), (4.0, 0.1637, 0.3624), (4.0, 0.1603, 0.5418), (3.586, 0.0, 0.4143), (3.617, -0.1603, 0.3831), (3.744, -0.1637, 0.2562), (3.73, 0.0, 0.2627), (3.744, 0.1637, 0.2562), (3.617, 0.1603, 0.3831), (3.414, 0.0, 0.0), (3.458, -0.1603, -1.49e-08), (3.638, -0.1637, -1.49e-08), (3.623, 0.0, 0.0), (3.638, 0.1637, -1.49e-08), (3.458, 0.1603, -1.49e-08), (-4.586, 0.0, -7.451e-08), (-4.542, -0.1603, -7.451e-08), (-4.362, -0.1637, -7.451e-08), (-4.377, 0.0, -4.47e-08), (-4.362, 0.1637, -4.47e-08), (-4.542, 0.1603, -4.47e-08), (-4.414, 0.0, 0.4143), (-4.383, -0.1603, 0.3831), (-4.256, -0.1637, 0.2562), (-4.27, 0.0, 0.2627), (-4.256, 0.1637, 0.2562), (-4.383, 0.1603, 0.3831), (-4.0, 0.0, 0.5859), (-4.0, -0.1603, 0.5418), (-4.0, -0.1637, 0.3624), (-4.0, 0.0, 0.3751), (-4.0, 0.1637, 0.3624), (-4.0, 0.1603, 0.5418), (-3.586, 0.0, 0.4143), (-3.617, -0.1603, 0.3831), (-3.744, -0.1637, 0.2562), (-3.73, 0.0, 0.2627), (-3.744, 0.1637, 0.2562), (-3.617, 0.1603, 0.3831), (-3.414, 0.0, 0.0), (-3.458, -0.1603, -1.49e-08), (-3.638, -0.1637, -1.49e-08), (-3.623, 0.0, 0.0), (-3.638, 0.1637, -1.49e-08), (-3.458, 0.1603, -1.49e-08), (-0.2, 0.4232, 0.0), (-0.2, 0.4232, 1.55), (-0.2, 0.1732, 0.0), (-0.2, 0.1732, 1.55), (0.2, 0.4232, 0.0), (0.2, 0.4232, 1.55), (0.2, 0.1732, 0.0), (0.2, 0.1732, 1.55), (-0.16, 0.4232, -5.96e-08), (-0.16, 0.4232, 1.55), (0.16, 0.4232, 1.55), (0.16, 0.4232, -5.96e-08), (-0.16, 0.2982, -5.96e-08), (-0.16, 0.2982, 1.55), (0.16, 0.2982, 1.55), (0.16, 0.2982, -5.96e-08), (-0.2, 0.4232, 1.6), (-0.2, 0.1732, 1.6), (0.2, 0.1732, 1.6), (0.2, 0.4232, 1.6), (4.542, 0.1603, -7.451e-08), (4.362, 0.1637, -7.451e-08), (4.362, -0.1637, -4.47e-08), (4.542, -0.1603, -4.47e-08), (4.383, 0.1603, 0.3831), (4.256, 0.1637, 0.2562), (4.256, -0.1637, 0.2562), (4.383, -0.1603, 0.3831), (4.0, 0.1603, 0.5418), (4.0, 0.1637, 0.3624), (4.0, -0.1637, 0.3624), (4.0, -0.1603, 0.5418), (3.617, 0.1603, 0.3831), (3.744, 0.1637, 0.2562), (3.744, -0.1637, 0.2562), (3.617, -0.1603, 0.3831), (3.458, 0.1603, -1.49e-08), (3.638, 0.1637, -1.49e-08), (3.638, -0.1637, -1.49e-08), (3.458, -0.1603, -1.49e-08), (-4.542, 0.1603, -7.451e-08), (-4.362, 0.1637, -7.451e-08), (-4.362, -0.1637, -4.47e-08), (-4.542, -0.1603, -4.47e-08), (-4.383, 0.1603, 0.3831), (-4.256, 0.1637, 0.2562), (-4.256, -0.1637, 0.2562), (-4.383, -0.1603, 0.3831), (-4.0, 0.1603, 0.5418), (-4.0, 0.1637, 0.3624), (-4.0, -0.1637, 0.3624), (-4.0, -0.1603, 0.5418), (-3.617, 0.1603, 0.3831), (-3.744, 0.1637, 0.2562), (-3.744, -0.1637, 0.2562), (-3.617, -0.1603, 0.3831), (-3.458, 0.1603, -1.49e-08), (-3.638, 0.1637, -1.49e-08), (-3.638, -0.1637, -1.49e-08), (-3.458, -0.1603, -1.49e-08)], [], [(0, 1, 3, 2), (2, 3, 7, 6), (6, 7, 5, 4), (1, 0, 8, 9), (3, 1, 16, 17), (9, 8, 12, 13), (16, 19, 18, 17), (5, 7, 18, 19), (4, 5, 10, 11), (15, 14, 13, 12), (11, 10, 14, 15), (1, 5, 19, 16), (7, 3, 17, 18), (5, 7, 3, 1), (20, 26, 27, 21), (21, 27, 28, 22), (22, 28, 29, 23), (23, 29, 30, 24), (24, 30, 31, 25), (25, 31, 26, 20), (26, 32, 33, 27), (27, 33, 34, 28), (28, 34, 35, 29), (29, 35, 36, 30), (30, 36, 37, 31), (31, 37, 32, 26), (32, 38, 39, 33), (33, 39, 40, 34), (34, 40, 41, 35), (35, 41, 42, 36), (36, 42, 43, 37), (37, 43, 38, 32), (38, 44, 45, 39), (39, 45, 46, 40), (40, 46, 47, 41), (41, 47, 48, 42), (42, 48, 49, 43), (43, 49, 44, 38), (50, 51, 57, 56), (51, 52, 58, 57), (52, 53, 59, 58), (53, 54, 60, 59), (54, 55, 61, 60), (55, 50, 56, 61), (56, 57, 63, 62), (57, 58, 64, 63), (58, 59, 65, 64), (59, 60, 66, 65), (60, 61, 67, 66), (61, 56, 62, 67), (62, 63, 69, 68), (63, 64, 70, 69), (64, 65, 71, 70), (65, 66, 72, 71), (66, 67, 73, 72), (67, 62, 68, 73), (68, 69, 75, 74), (69, 70, 76, 75), (70, 71, 77, 76), (71, 72, 78, 77), (72, 73, 79, 78), (73, 68, 74, 79), (80, 82, 83, 81), (82, 86, 87, 83), (86, 84, 85, 87), (81, 89, 88, 80), (83, 97, 96, 81), (89, 93, 92, 88), (96, 97, 98, 99), (85, 99, 98, 87), (84, 91, 90, 85), (95, 92, 93, 94), (91, 95, 94, 90), (81, 96, 99, 85), (87, 98, 97, 83), (85, 81, 83, 87), (20, 100, 104, 26), (100, 101, 105, 104), (101, 23, 29, 105), (23, 102, 106, 29), (102, 103, 107, 106), (103, 20, 26, 107), (26, 104, 108, 32), (104, 105, 109, 108), (105, 29, 35, 109), (29, 106, 110, 35), (106, 107, 111, 110), (107, 26, 32, 111), (32, 108, 112, 38), (108, 109, 113, 112), (109, 35, 41, 113), (35, 110, 114, 41), (110, 111, 115, 114), (111, 32, 38, 115), (38, 112, 116, 44), (112, 113, 117, 116), (113, 41, 47, 117), (41, 114, 118, 47), (114, 115, 119, 118), (115, 38, 44, 119), (50, 56, 124, 120), (120, 124, 125, 121), (121, 125, 59, 53), (53, 59, 126, 122), (122, 126, 127, 123), (123, 127, 56, 50), (56, 62, 128, 124), (124, 128, 129, 125), (125, 129, 65, 59), (59, 65, 130, 126), (126, 130, 131, 127), (127, 131, 62, 56), (62, 68, 132, 128), (128, 132, 133, 129), (129, 133, 71, 65), (65, 71, 134, 130), (130, 134, 135, 131), (131, 135, 68, 62), (68, 74, 136, 132), (132, 136, 137, 133), (133, 137, 77, 71), (71, 77, 138, 134), (134, 138, 139, 135), (135, 139, 74, 68)])
_uv = me_cube_001.uv_layers.new(name='UVMap')
_uv.uv.foreach_set('vector', [0.5058, 0.0, 0.5058, 0.5933, 0.479, 0.5933, 0.479, 0.0, 0.5058, 0.0, 0.5058, 0.5933, 0.479, 0.5933, 0.479, 0.0, 0.479, 0.0, 0.479, 0.5933, 0.5055, 0.5933, 0.5055, 0.0, 0.4748, 0.5899, 0.4748, 0.0, 0.4781, 0.0, 0.4781, 0.5899, 0.4916, 0.6471, 0.5197, 0.6471, 0.5197, 0.605, 0.4916, 0.605, 0.4919, 0.5933, 0.4919, 0.0, 0.479, 0.0, 0.479, 0.5933, 0.5039, 0.1966, 0.5039, 0.0, 0.4806, 0.0, 0.4806, 0.1966, 0.4645, 0.6471, 0.4926, 0.6471, 0.4926, 0.605, 0.4645, 0.605, 0.4748, 0.0, 0.4748, 0.5899, 0.4719, 0.5899, 0.4719, 0.0, 0.5058, 0.0, 0.5058, 0.5933, 0.479, 0.5933, 0.479, 0.0, 0.4919, 0.0, 0.4919, 0.5933, 0.5055, 0.5933, 0.5055, 0.0, 0.5197, 0.6471, 0.4645, 0.6471, 0.4645, 0.605, 0.5197, 0.605, 0.625, 0.5, 0.625, 0.25, 0.625, 0.25, 0.625, 0.5, 0.5039, 0.1966, 0.4806, 0.1966, 0.4806, 0.0, 0.5039, 0.0, 0.828, 0.1067, 0.8744, 0.1067, 0.8744, 0.2118, 0.828, 0.2118, 0.9125, 0.6471, 0.8509, 0.5059, 0.8715, 0.3832, 0.9125, 0.4756, 0.5, 0.8571, 0.625, 0.8571, 0.625, 1.0, 0.5, 1.0, 0.5, 0.1429, 0.625, 0.1429, 0.625, 0.2857, 0.5, 0.2857, 0.9125, 0.4756, 0.9535, 0.3832, 0.9742, 0.5059, 0.9125, 0.6471, 0.828, 0.001681, 0.8744, 0.001681, 0.8744, 0.1067, 0.828, 0.1067, 0.8744, 0.1067, 0.918, 0.1067, 0.918, 0.2118, 0.8744, 0.2118, 0.8509, 0.5059, 0.8254, 0.2134, 0.8541, 0.2134, 0.8715, 0.3832, 0.625, 0.8571, 0.75, 0.8571, 0.75, 1.0, 0.625, 1.0, 0.625, 0.1429, 0.75, 0.1429, 0.75, 0.2857, 0.625, 0.2857, 0.9535, 0.3832, 0.9709, 0.2134, 0.9997, 0.2134, 0.9742, 0.5059, 0.8744, 0.001681, 0.9177, 0.001681, 0.918, 0.1067, 0.8744, 0.1067, 0.918, 0.1067, 0.959, 0.1067, 0.959, 0.2118, 0.918, 0.2118, 0.8254, 0.2134, 0.8509, 0.5059, 0.8715, 0.3832, 0.8541, 0.2134, 0.75, 0.8571, 0.875, 0.8571, 0.875, 1.0, 0.75, 1.0, 0.75, 0.1429, 0.875, 0.1429, 0.875, 0.2857, 0.75, 0.2857, 0.9709, 0.2134, 0.9535, 0.3832, 0.9742, 0.5059, 0.9997, 0.2134, 0.9177, 0.001681, 0.959, 0.001681, 0.959, 0.1067, 0.918, 0.1067, 0.959, 0.1067, 1.0, 0.1067, 1.0, 0.2118, 0.959, 0.2118, 0.8509, 0.5059, 0.9125, 0.6471, 0.9125, 0.4756, 0.8715, 0.3832, 0.875, 0.8571, 1.0, 0.8571, 1.0, 1.0, 0.875, 1.0, 0.875, 0.1429, 1.0, 0.1429, 1.0, 0.2857, 0.875, 0.2857, 0.9535, 0.3832, 0.9125, 0.4756, 0.9125, 0.6471, 0.9742, 0.5059, 0.959, 0.001681, 1.0, 0.001681, 1.0, 0.1067, 0.959, 0.1067, 0.828, 0.1067, 0.828, 0.2118, 0.8744, 0.2118, 0.8744, 0.1067, 0.9125, 0.6471, 0.9125, 0.4756, 0.8715, 0.3832, 0.8509, 0.5059, 0.5, 0.8571, 0.5, 1.0, 0.625, 1.0, 0.625, 0.8571, 0.5, 0.1429, 0.5, 0.2857, 0.625, 0.2857, 0.625, 0.1429, 0.9125, 0.4756, 0.9125, 0.6471, 0.9742, 0.5059, 0.9535, 0.3832, 0.828, 0.001681, 0.828, 0.1067, 0.8744, 0.1067, 0.8744, 0.001681, 0.8744, 0.1067, 0.8744, 0.2118, 0.918, 0.2118, 0.918, 0.1067, 0.8509, 0.5059, 0.8715, 0.3832, 0.8541, 0.2134, 0.8254, 0.2134, 0.625, 0.8571, 0.625, 1.0, 0.75, 1.0, 0.75, 0.8571, 0.625, 0.1429, 0.625, 0.2857, 0.75, 0.2857, 0.75, 0.1429, 0.9535, 0.3832, 0.9742, 0.5059, 0.9997, 0.2134, 0.9709, 0.2134, 0.8744, 0.001681, 0.8744, 0.1067, 0.918, 0.1067, 0.9177, 0.001681, 0.918, 0.1067, 0.918, 0.2118, 0.959, 0.2118, 0.959, 0.1067, 0.8254, 0.2134, 0.8541, 0.2134, 0.8715, 0.3832, 0.8509, 0.5059, 0.75, 0.8571, 0.75, 1.0, 0.875, 1.0, 0.875, 0.8571, 0.75, 0.1429, 0.75, 0.2857, 0.875, 0.2857, 0.875, 0.1429, 0.9709, 0.2134, 0.9997, 0.2134, 0.9742, 0.5059, 0.9535, 0.3832, 0.9177, 0.001681, 0.918, 0.1067, 0.959, 0.1067, 0.959, 0.001681, 0.959, 0.1067, 0.959, 0.2118, 1.0, 0.2118, 1.0, 0.1067, 0.8509, 0.5059, 0.8715, 0.3832, 0.9125, 0.4756, 0.9125, 0.6471, 0.875, 0.8571, 0.875, 1.0, 1.0, 1.0, 1.0, 0.8571, 0.875, 0.1429, 0.875, 0.2857, 1.0, 0.2857, 1.0, 0.1429, 0.9535, 0.3832, 0.9742, 0.5059, 0.9125, 0.6471, 0.9125, 0.4756, 0.959, 0.001681, 0.959, 0.1067, 1.0, 0.1067, 1.0, 0.001681, 0.5058, 0.0, 0.479, 0.0, 0.479, 0.5933, 0.5058, 0.5933, 0.5058, 0.0, 0.479, 0.0, 0.479, 0.5933, 0.5058, 0.5933, 0.479, 0.0, 0.5055, 0.0, 0.5055, 0.5933, 0.479, 0.5933, 0.4748, 0.5899, 0.4781, 0.5899, 0.4781, 0.0, 0.4748, 0.0, 0.4916, 0.6471, 0.4916, 0.605, 0.5197, 0.605, 0.5197, 0.6471, 0.4919, 0.5933, 0.479, 0.5933, 0.479, 0.0, 0.4919, 0.0, 0.5039, 0.1966, 0.4806, 0.1966, 0.4806, 0.0, 0.5039, 0.0, 0.4645, 0.6471, 0.4645, 0.605, 0.4926, 0.605, 0.4926, 0.6471, 0.4748, 0.0, 0.4719, 0.0, 0.4719, 0.5899, 0.4748, 0.5899, 0.5058, 0.0, 0.479, 0.0, 0.479, 0.5933, 0.5058, 0.5933, 0.4919, 0.0, 0.5055, 0.0, 0.5055, 0.5933, 0.4919, 0.5933, 0.5197, 0.6471, 0.5197, 0.605, 0.4645, 0.605, 0.4645, 0.6471, 0.625, 0.5, 0.625, 0.5, 0.625, 0.25, 0.625, 0.25, 0.5039, 0.1966, 0.5039, 0.0, 0.4806, 0.0, 0.4806, 0.1966, 0.828, 0.1067, 0.828, 0.2118, 0.8744, 0.2118, 0.8744, 0.1067, 0.9125, 0.6471, 0.9125, 0.4756, 0.8715, 0.3832, 0.8509, 0.5059, 0.5, 0.8571, 0.5, 1.0, 0.625, 1.0, 0.625, 0.8571, 0.5, 0.1429, 0.5, 0.2857, 0.625, 0.2857, 0.625, 0.1429, 0.9125, 0.4756, 0.9125, 0.6471, 0.9742, 0.5059, 0.9535, 0.3832, 0.828, 0.001681, 0.828, 0.1067, 0.8744, 0.1067, 0.8744, 0.001681, 0.8744, 0.1067, 0.8744, 0.2118, 0.918, 0.2118, 0.918, 0.1067, 0.8509, 0.5059, 0.8715, 0.3832, 0.8541, 0.2134, 0.8254, 0.2134, 0.625, 0.8571, 0.625, 1.0, 0.75, 1.0, 0.75, 0.8571, 0.625, 0.1429, 0.625, 0.2857, 0.75, 0.2857, 0.75, 0.1429, 0.9535, 0.3832, 0.9742, 0.5059, 0.9997, 0.2134, 0.9709, 0.2134, 0.8744, 0.001681, 0.8744, 0.1067, 0.918, 0.1067, 0.9177, 0.001681, 0.918, 0.1067, 0.918, 0.2118, 0.959, 0.2118, 0.959, 0.1067, 0.8254, 0.2134, 0.8541, 0.2134, 0.8715, 0.3832, 0.8509, 0.5059, 0.75, 0.8571, 0.75, 1.0, 0.875, 1.0, 0.875, 0.8571, 0.75, 0.1429, 0.75, 0.2857, 0.875, 0.2857, 0.875, 0.1429, 0.9709, 0.2134, 0.9997, 0.2134, 0.9742, 0.5059, 0.9535, 0.3832, 0.9177, 0.001681, 0.918, 0.1067, 0.959, 0.1067, 0.959, 0.001681, 0.959, 0.1067, 0.959, 0.2118, 1.0, 0.2118, 1.0, 0.1067, 0.8509, 0.5059, 0.8715, 0.3832, 0.9125, 0.4756, 0.9125, 0.6471, 0.875, 0.8571, 0.875, 1.0, 1.0, 1.0, 1.0, 0.8571, 0.875, 0.1429, 0.875, 0.2857, 1.0, 0.2857, 1.0, 0.1429, 0.9535, 0.3832, 0.9742, 0.5059, 0.9125, 0.6471, 0.9125, 0.4756, 0.959, 0.001681, 0.959, 0.1067, 1.0, 0.1067, 1.0, 0.001681, 0.828, 0.1067, 0.8744, 0.1067, 0.8744, 0.2118, 0.828, 0.2118, 0.9125, 0.6471, 0.8509, 0.5059, 0.8715, 0.3832, 0.9125, 0.4756, 0.5, 0.8571, 0.625, 0.8571, 0.625, 1.0, 0.5, 1.0, 0.5, 0.1429, 0.625, 0.1429, 0.625, 0.2857, 0.5, 0.2857, 0.9125, 0.4756, 0.9535, 0.3832, 0.9742, 0.5059, 0.9125, 0.6471, 0.828, 0.001681, 0.8744, 0.001681, 0.8744, 0.1067, 0.828, 0.1067, 0.8744, 0.1067, 0.918, 0.1067, 0.918, 0.2118, 0.8744, 0.2118, 0.8509, 0.5059, 0.8254, 0.2134, 0.8541, 0.2134, 0.8715, 0.3832, 0.625, 0.8571, 0.75, 0.8571, 0.75, 1.0, 0.625, 1.0, 0.625, 0.1429, 0.75, 0.1429, 0.75, 0.2857, 0.625, 0.2857, 0.9535, 0.3832, 0.9709, 0.2134, 0.9997, 0.2134, 0.9742, 0.5059, 0.8744, 0.001681, 0.9177, 0.001681, 0.918, 0.1067, 0.8744, 0.1067, 0.918, 0.1067, 0.959, 0.1067, 0.959, 0.2118, 0.918, 0.2118, 0.8254, 0.2134, 0.8509, 0.5059, 0.8715, 0.3832, 0.8541, 0.2134, 0.75, 0.8571, 0.875, 0.8571, 0.875, 1.0, 0.75, 1.0, 0.75, 0.1429, 0.875, 0.1429, 0.875, 0.2857, 0.75, 0.2857, 0.9709, 0.2134, 0.9535, 0.3832, 0.9742, 0.5059, 0.9997, 0.2134, 0.9177, 0.001681, 0.959, 0.001681, 0.959, 0.1067, 0.918, 0.1067, 0.959, 0.1067, 1.0, 0.1067, 1.0, 0.2118, 0.959, 0.2118, 0.8509, 0.5059, 0.9125, 0.6471, 0.9125, 0.4756, 0.8715, 0.3832, 0.875, 0.8571, 1.0, 0.8571, 1.0, 1.0, 0.875, 1.0, 0.875, 0.1429, 1.0, 0.1429, 1.0, 0.2857, 0.875, 0.2857, 0.9535, 0.3832, 0.9125, 0.4756, 0.9125, 0.6471, 0.9742, 0.5059, 0.959, 0.001681, 1.0, 0.001681, 1.0, 0.1067, 0.959, 0.1067])
me_cube_001.materials.append(mat_material)
me_cube_001.update()

# ---- objects
ob_seesaw01_log = bpy.data.objects.new('Seesaw01.Log', me_cylinder)
ob_seesaw01_base = bpy.data.objects.new('Seesaw01.Base', me_cube_001)

# ---- transforms, parenting, visibility, modifiers, constraints
ob_seesaw01_log.parent = ob_seesaw01_base
ob_seesaw01_log.location = (-1.211e-08, -3.229e-08, 1.302)
ob_seesaw01_base.location = (0.0, 0.0, 0.0)

# ---- collection membership
col_collection.objects.link(ob_seesaw01_log)
col_collection.objects.link(ob_seesaw01_base)

# ---- scene / render settings (as saved in the file)
scene.frame_start = 1; scene.frame_end = 250; scene.frame_set(1)
scene.render.engine = 'BLENDER_EEVEE_NEXT'
scene.cycles.sampling_pattern = 'TABULATED_SOBOL'
scene.eevee.ray_tracing_options.trace_max_roughness = 0.0
bpy.context.view_layer.update()

# ---- added for rendering (the .blend has no active camera and no usable light): camera, sun
cam_auto = bpy.data.cameras.new('AutoCamera')
cam_auto.lens = 50.0
cam_auto.sensor_width = 36.0
cam_auto.clip_end = 1000.0
ob_auto_camera = bpy.data.objects.new('AutoCamera', cam_auto)
scene.collection.objects.link(ob_auto_camera)
ob_auto_camera.location = (8.66593, -10.3991, 7.78242)
ob_auto_camera.rotation_euler = (1.09748, -7.21219e-08, 0.694738)
scene.camera = ob_auto_camera
light_auto_sun = bpy.data.lights.new('AutoSun', 'SUN')
light_auto_sun.energy = 3.0
light_auto_sun.angle = 0.0523599
ob_auto_sun = bpy.data.objects.new('AutoSun', light_auto_sun)
scene.collection.objects.link(ob_auto_sun)
ob_auto_sun.rotation_euler = (0.872665, 0.174533, 0.523599)
bpy.context.view_layer.update()
